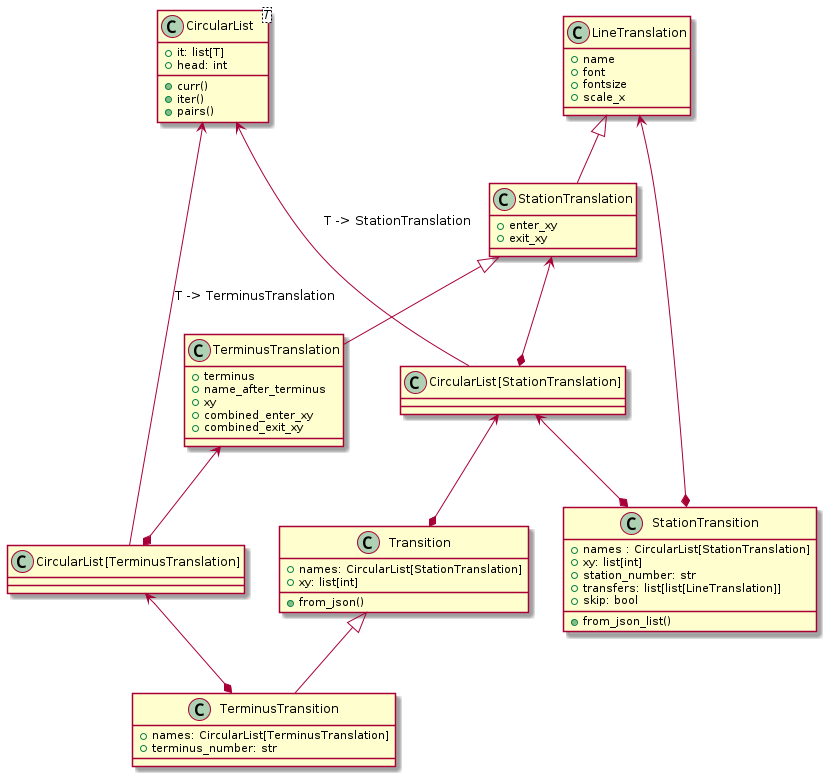

The diagram above was rendered by PlantUML. Its source (embedded in the PNG):
@startuml

class LineTranslation {
    +name
    +font
    +fontsize
    +scale_x
}

class StationTranslation extends LineTranslation {
    +enter_xy
    +exit_xy
}

class TerminusTranslation extends StationTranslation {
    +terminus
    +name_after_terminus
    +xy
    +combined_enter_xy
    +combined_exit_xy
}

class CircularList<T> {
    +it: list[T]
    +head: int
    +curr()
    +iter()
    +pairs()
}

class Transition {
    +names: CircularList[StationTranslation]
    +xy: list[int]
    +from_json()
}

class TerminusTransition extends Transition {
    +names: CircularList[TerminusTranslation]
    +terminus_number: str
}

class StationTransition {
    +names : CircularList[StationTranslation]
    +xy: list[int]
    +station_number: str
    +transfers: list[list[LineTranslation]]
    +skip: bool
    +from_json_list()
}


"CircularList[StationTranslation]" --up-> CircularList: T -> StationTranslation
"CircularList[StationTranslation]" *-up-> StationTranslation
"CircularList[TerminusTranslation]" --up-> CircularList: T -> TerminusTranslation
"CircularList[TerminusTranslation]" *-up-> TerminusTranslation

Transition *-up-> "CircularList[StationTranslation]"
StationTransition *-up-> "CircularList[StationTranslation]"
StationTransition *-up--> LineTranslation

TerminusTransition *-up-> "CircularList[TerminusTranslation]"

@enduml